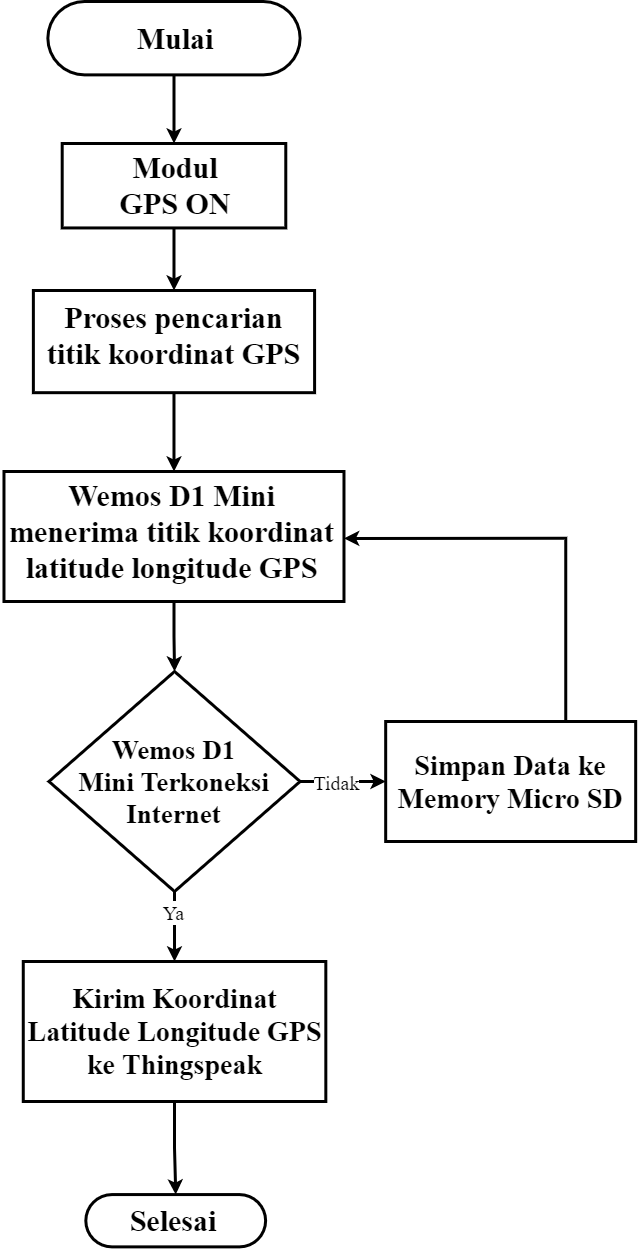

The diagram above was exported from draw.io. Its source (the exported page's mxGraphModel, read from the mxfile embedded in the PNG):
<mxGraphModel dx="1447" dy="723" grid="1" gridSize="10" guides="1" tooltips="1" connect="1" arrows="1" fold="1" page="1" pageScale="1" pageWidth="850" pageHeight="1100" background="#ffffff" math="0" shadow="0">
  <root>
    <mxCell id="0" />
    <mxCell id="1" parent="0" />
    <mxCell id="rAAA33IAOqUfjFYQL9g1-3" style="edgeStyle=orthogonalEdgeStyle;rounded=0;orthogonalLoop=1;jettySize=auto;html=1;entryX=0.5;entryY=0;entryDx=0;entryDy=0;strokeWidth=3;" parent="1" source="rAAA33IAOqUfjFYQL9g1-1" target="rAAA33IAOqUfjFYQL9g1-2" edge="1">
      <mxGeometry relative="1" as="geometry" />
    </mxCell>
    <mxCell id="rAAA33IAOqUfjFYQL9g1-1" value="" style="rounded=0;whiteSpace=wrap;html=1;strokeWidth=3;" parent="1" vertex="1">
      <mxGeometry x="513.48" y="770" width="340" height="130" as="geometry" />
    </mxCell>
    <mxCell id="d4Uh2AYbY5g71cn-J_uX-4" style="edgeStyle=orthogonalEdgeStyle;rounded=0;orthogonalLoop=1;jettySize=auto;html=1;strokeWidth=3;" parent="1" source="y_knXcQT4xiruhEffhTz-3" target="y_knXcQT4xiruhEffhTz-33" edge="1">
      <mxGeometry relative="1" as="geometry" />
    </mxCell>
    <mxCell id="y_knXcQT4xiruhEffhTz-3" value="" style="rounded=1;whiteSpace=wrap;html=1;arcSize=50;strokeWidth=3;" parent="1" vertex="1">
      <mxGeometry x="557.3543609022556" y="300" width="252.25563909774436" height="73.38315789473684" as="geometry" />
    </mxCell>
    <mxCell id="y_knXcQT4xiruhEffhTz-9" value="&lt;h1&gt;&lt;font style=&quot;font-size: 30px&quot; face=&quot;Times New Roman&quot;&gt;Mulai&lt;/font&gt;&lt;/h1&gt;" style="text;html=1;strokeColor=none;fillColor=none;align=center;verticalAlign=middle;whiteSpace=wrap;rounded=0;" parent="1" vertex="1">
      <mxGeometry x="630.1745864661655" y="318.3457894736842" width="110.0751879699248" height="36.69157894736842" as="geometry" />
    </mxCell>
    <mxCell id="y_knXcQT4xiruhEffhTz-22" value="" style="group" parent="1" vertex="1" connectable="0">
      <mxGeometry x="601.4957894736842" y="809.6263157894738" width="181.73413533834577" height="80.72147368421052" as="geometry" />
    </mxCell>
    <mxCell id="y_knXcQT4xiruhEffhTz-33" value="" style="rounded=0;whiteSpace=wrap;html=1;strokeWidth=3;" parent="1" vertex="1">
      <mxGeometry x="571.7" y="442" width="223.58" height="84.44" as="geometry" />
    </mxCell>
    <mxCell id="y_knXcQT4xiruhEffhTz-38" value="&lt;b&gt;&lt;font style=&quot;font-size: 30px&quot; face=&quot;Times New Roman&quot;&gt;Modul GPS ON&lt;/font&gt;&lt;/b&gt;" style="text;html=1;strokeColor=none;fillColor=none;align=center;verticalAlign=middle;whiteSpace=wrap;rounded=0;" parent="1" vertex="1">
      <mxGeometry x="613.37" y="465.88" width="143.68" height="36.69" as="geometry" />
    </mxCell>
    <mxCell id="rAAA33IAOqUfjFYQL9g1-4" style="edgeStyle=orthogonalEdgeStyle;rounded=0;orthogonalLoop=1;jettySize=auto;html=1;entryX=0.5;entryY=0;entryDx=0;entryDy=0;strokeWidth=3;" parent="1" source="y_knXcQT4xiruhEffhTz-40" target="rAAA33IAOqUfjFYQL9g1-1" edge="1">
      <mxGeometry relative="1" as="geometry" />
    </mxCell>
    <mxCell id="y_knXcQT4xiruhEffhTz-40" value="" style="rounded=0;whiteSpace=wrap;html=1;strokeWidth=3;" parent="1" vertex="1">
      <mxGeometry x="542.8800000000001" y="589" width="281.21" height="102.18" as="geometry" />
    </mxCell>
    <mxCell id="y_knXcQT4xiruhEffhTz-43" value="&lt;b&gt;&lt;font style=&quot;font-size: 30px&quot; face=&quot;Times New Roman&quot;&gt;Proses pencarian titik koordinat GPS&lt;/font&gt;&lt;/b&gt;" style="text;html=1;strokeColor=none;fillColor=none;align=center;verticalAlign=middle;whiteSpace=wrap;rounded=0;" parent="1" vertex="1">
      <mxGeometry x="543.45" y="615.1700000000001" width="281.2" height="36.69" as="geometry" />
    </mxCell>
    <mxCell id="y_knXcQT4xiruhEffhTz-44" value="&lt;b&gt;&lt;font style=&quot;font-size: 30px&quot; face=&quot;Times New Roman&quot;&gt;Wemos D1 Mini menerima titik koordinat latitude longitude GPS&lt;/font&gt;&lt;/b&gt;" style="text;html=1;strokeColor=none;fillColor=none;align=center;verticalAlign=middle;whiteSpace=wrap;rounded=0;" parent="1" vertex="1">
      <mxGeometry x="510" y="815" width="343.48" height="29.19" as="geometry" />
    </mxCell>
    <mxCell id="y_knXcQT4xiruhEffhTz-41" style="edgeStyle=orthogonalEdgeStyle;rounded=0;orthogonalLoop=1;jettySize=auto;html=1;strokeWidth=3;" parent="1" source="y_knXcQT4xiruhEffhTz-33" target="y_knXcQT4xiruhEffhTz-40" edge="1">
      <mxGeometry x="505.18" y="314.29" as="geometry" />
    </mxCell>
    <mxCell id="rAAA33IAOqUfjFYQL9g1-7" style="edgeStyle=orthogonalEdgeStyle;rounded=0;orthogonalLoop=1;jettySize=auto;html=1;entryX=0.5;entryY=0;entryDx=0;entryDy=0;strokeWidth=3;" parent="1" source="rAAA33IAOqUfjFYQL9g1-2" target="rAAA33IAOqUfjFYQL9g1-6" edge="1">
      <mxGeometry relative="1" as="geometry" />
    </mxCell>
    <mxCell id="rAAA33IAOqUfjFYQL9g1-9" style="edgeStyle=orthogonalEdgeStyle;rounded=0;orthogonalLoop=1;jettySize=auto;html=1;strokeWidth=3;" parent="1" source="rAAA33IAOqUfjFYQL9g1-2" target="rAAA33IAOqUfjFYQL9g1-8" edge="1">
      <mxGeometry relative="1" as="geometry" />
    </mxCell>
    <mxCell id="rAAA33IAOqUfjFYQL9g1-2" value="&lt;b style=&quot;font-family: &amp;#34;times new roman&amp;#34; ; font-size: 27px&quot;&gt;Wemos D1&lt;br&gt;Mini Terkoneksi Internet&lt;/b&gt;" style="rhombus;whiteSpace=wrap;html=1;strokeWidth=3;" parent="1" vertex="1">
      <mxGeometry x="558.48" y="970" width="251.13" height="220" as="geometry" />
    </mxCell>
    <mxCell id="rAAA33IAOqUfjFYQL9g1-14" style="edgeStyle=orthogonalEdgeStyle;rounded=0;orthogonalLoop=1;jettySize=auto;html=1;exitX=0.5;exitY=1;exitDx=0;exitDy=0;entryX=0.5;entryY=0;entryDx=0;entryDy=0;strokeWidth=3;" parent="1" source="rAAA33IAOqUfjFYQL9g1-6" target="rAAA33IAOqUfjFYQL9g1-12" edge="1">
      <mxGeometry relative="1" as="geometry" />
    </mxCell>
    <mxCell id="rAAA33IAOqUfjFYQL9g1-6" value="&lt;font style=&quot;font-size: 28px&quot; face=&quot;Times New Roman&quot;&gt;&lt;b&gt;Kirim Koordinat Latitude Longitude GPS &lt;br&gt;ke Thingspeak&lt;/b&gt;&lt;/font&gt;" style="rounded=0;whiteSpace=wrap;html=1;strokeWidth=3;" parent="1" vertex="1">
      <mxGeometry x="532.77" y="1260" width="302.55" height="140" as="geometry" />
    </mxCell>
    <mxCell id="jKPvT23d0y42NjCm-wiE-2" style="edgeStyle=orthogonalEdgeStyle;rounded=0;orthogonalLoop=1;jettySize=auto;html=1;entryX=1;entryY=0.75;entryDx=0;entryDy=0;strokeWidth=3;" edge="1" parent="1" source="rAAA33IAOqUfjFYQL9g1-8" target="y_knXcQT4xiruhEffhTz-44">
      <mxGeometry relative="1" as="geometry">
        <Array as="points">
          <mxPoint x="1075.18" y="837" />
        </Array>
      </mxGeometry>
    </mxCell>
    <mxCell id="rAAA33IAOqUfjFYQL9g1-8" value="&lt;font face=&quot;Times New Roman&quot; size=&quot;1&quot;&gt;&lt;b style=&quot;font-size: 28px&quot;&gt;Simpan Data ke Memory Micro SD&lt;/b&gt;&lt;/font&gt;" style="rounded=0;whiteSpace=wrap;html=1;strokeWidth=3;" parent="1" vertex="1">
      <mxGeometry x="895.1800000000001" y="1020" width="250" height="120" as="geometry" />
    </mxCell>
    <mxCell id="rAAA33IAOqUfjFYQL9g1-10" value="&lt;font style=&quot;font-size: 20px&quot; face=&quot;Times New Roman&quot;&gt;Tidak&lt;/font&gt;" style="edgeLabel;html=1;align=center;verticalAlign=middle;resizable=0;points=[];" parent="1" vertex="1" connectable="0">
      <mxGeometry x="845.1800000000001" y="1080.003333333333" as="geometry" />
    </mxCell>
    <mxCell id="rAAA33IAOqUfjFYQL9g1-11" value="&lt;font style=&quot;font-size: 20px&quot; face=&quot;Times New Roman&quot;&gt;Ya&lt;/font&gt;" style="edgeLabel;html=1;align=center;verticalAlign=middle;resizable=0;points=[];" parent="1" vertex="1" connectable="0">
      <mxGeometry x="681.74" y="1210.003333333333" as="geometry" />
    </mxCell>
    <mxCell id="rAAA33IAOqUfjFYQL9g1-12" value="" style="rounded=1;whiteSpace=wrap;html=1;arcSize=50;strokeWidth=3;" parent="1" vertex="1">
      <mxGeometry x="595.3100000000001" y="1493.0729032258064" width="179.8076923076923" height="52.307096774193546" as="geometry" />
    </mxCell>
    <mxCell id="rAAA33IAOqUfjFYQL9g1-13" value="&lt;h1&gt;&lt;font style=&quot;font-size: 30px&quot; face=&quot;Times New Roman&quot;&gt;Selesai&lt;/font&gt;&lt;/h1&gt;" style="text;html=1;strokeColor=none;fillColor=none;align=center;verticalAlign=middle;whiteSpace=wrap;rounded=0;" parent="1" vertex="1">
      <mxGeometry x="644.2592307692307" y="1506.1466451612903" width="78.46153846153845" height="26.153548387096773" as="geometry" />
    </mxCell>
  </root>
</mxGraphModel>